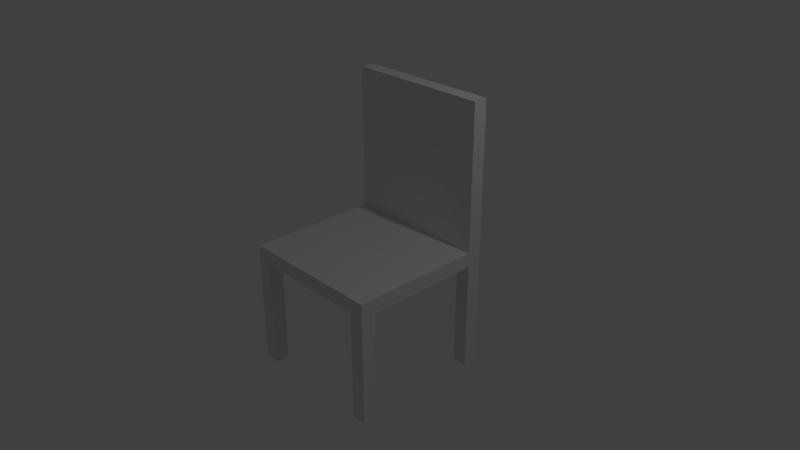 # Source: Table.blend  (saved by Blender 2.79.0; exported with 4.5.12 LTS)
import bpy
from mathutils import Matrix  # noqa: F401  (used for matrix-valued properties, if any)

bpy.ops.wm.read_factory_settings(use_empty=True)
scene = bpy.context.scene
scene.name = 'Scene'

# ---- collections
col_collection_1 = bpy.data.collections.new('Collection 1'); scene.collection.children.link(col_collection_1)
col_collection_2 = bpy.data.collections.new('Collection 2'); scene.collection.children.link(col_collection_2)
col_collection_2.hide_render = True
col_collection_2.hide_viewport = True

# ---- materials (node trees are filled in below, after node groups)
mat_material = bpy.data.materials.new('Material')
mat_material.alpha_threshold = 0.0
mat_material.use_transparent_shadow = False
mat_material.roughness = 0.5
mat_material.line_color = (0.0, 0.0, 0.0, 1.0)

# ---- material node trees

# ---- world
world_world = bpy.data.worlds.new('World'); scene.world = world_world
world_world.color = (0.05088, 0.05088, 0.05088)
world_world.use_sun_shadow = False
world_world.sun_shadow_jitter_overblur = 0.0
world_world.cycles.sampling_method = 'MANUAL'

# ---- cameras
cam_camera = bpy.data.cameras.new('Camera')
cam_camera.clip_end = 100.0
cam_camera.lens = 35.0
cam_camera.sensor_width = 32.0
cam_camera.sensor_height = 18.0
cam_camera.ortho_scale = 7.314
cam_camera.dof.focus_distance = 0.0
cam_camera.dof.aperture_fstop = 128.0

# ---- lights
light_lamp = bpy.data.lights.new('Lamp', 'POINT')
light_lamp.transmission_factor = 0.0
light_lamp.cutoff_distance = 30.0
light_lamp.energy = 100.0
light_lamp.shadow_buffer_clip_start = 1.001
light_lamp.shadow_soft_size = 0.1
light_lamp.shadow_maximum_resolution = 0.006
light_lamp.use_absolute_resolution = True

# ---- meshes
me_cube_001 = bpy.data.meshes.new('Cube.001')
me_cube_001.from_pydata([(-1.0, -1.0, -1.0), (-1.0, -1.0, 1.0), (-1.0, 1.0, -1.0), (-1.0, 1.0, 1.0), (1.0, -1.0, -1.0), (1.0, -1.0, 1.0), (1.0, 1.0, -1.0), (1.0, 1.0, 1.0), (0.8, 1.0, -1.0), (-0.8, 1.0, -1.0), (-0.8, 1.0, 1.0), (0.8, 1.0, 1.0), (-0.8, -1.0, -1.0), (0.8, -1.0, -1.0), (0.8, -1.0, 1.0), (-0.8, -1.0, 1.0), (-1.0, 0.8, -1.0), (-1.0, -0.8, -1.0), (-1.0, -0.8, 1.0), (-1.0, 0.8, 1.0), (1.0, -0.8, -1.0), (1.0, 0.8, -1.0), (1.0, 0.8, 1.0), (1.0, -0.8, 1.0), (0.8, 0.8, 1.0), (0.8, -0.8, 1.0), (-0.8, 0.8, 1.0), (-0.8, -0.8, 1.0), (-0.8, 0.8, -1.0), (-0.8, -0.8, -1.0), (0.8, 0.8, -1.0), (0.8, -0.8, -1.0), (-1.0, -0.8, -16.0), (-1.0, -1.0, -16.0), (-0.8, 1.0, -16.0), (-1.0, 1.0, -16.0), (1.0, 0.8, -16.0), (1.0, 1.0, -16.0), (0.8, -1.0, -16.0), (1.0, -1.0, -16.0), (0.8, 1.0, -16.0), (-0.8, -1.0, -16.0), (-0.8, -0.8, -16.0), (0.8, -0.8, -16.0), (-1.0, 0.8, -16.0), (1.0, -0.8, -16.0), (-0.8, 0.8, -16.0), (0.8, 0.8, -16.0), (-1.0, 0.8, 1.0), (-1.0, 1.0, 1.0), (0.8, 1.0, 1.0), (1.0, 1.0, 1.0), (-0.8, 1.0, 1.0), (1.0, 0.8, 1.0), (0.8, 0.8, 1.0), (-0.8, 0.8, 1.0), (-1.0, -0.8, -16.0), (-1.0, -1.0, -16.0), (-0.8, 1.0, -16.0), (-1.0, 1.0, -16.0), (1.0, 0.8, -16.0), (1.0, 1.0, -16.0), (0.8, -1.0, -16.0), (1.0, -1.0, -16.0), (0.8, 1.0, -16.0), (-0.8, -1.0, -16.0), (-0.8, -0.8, -16.0), (0.8, -0.8, -16.0), (-1.0, 0.8, -16.0), (1.0, -0.8, -16.0), (-0.8, 0.8, -16.0), (0.8, 0.8, -16.0), (-1.0, 0.8, 21.0), (-1.0, 1.0, 21.0), (0.8, 1.0, 21.0), (1.0, 1.0, 21.0), (-0.8, 1.0, 21.0), (1.0, 0.8, 21.0), (0.8, 0.8, 21.0), (-0.8, 0.8, 21.0)], [], [(16, 19, 3, 2), (8, 11, 7, 6), (20, 23, 5, 4), (12, 15, 1, 0), (13, 31, 43, 38), (27, 18, 1, 15), (23, 25, 14, 5), (25, 27, 15, 14), (0, 17, 32, 33), (29, 31, 13, 12), (4, 5, 14, 13), (13, 14, 15, 12), (2, 3, 10, 9), (9, 10, 11, 8), (9, 8, 30, 28), (28, 30, 31, 29), (29, 12, 41, 42), (16, 28, 29, 17), (44, 35, 59, 68), (24, 26, 27, 25), (43, 45, 69, 67), (22, 24, 25, 23), (33, 32, 56, 57), (26, 19, 18, 27), (6, 21, 36, 37), (30, 21, 20, 31), (6, 7, 22, 21), (21, 22, 23, 20), (0, 1, 18, 17), (17, 18, 19, 16), (38, 43, 67, 62), (19, 26, 55, 48), (11, 10, 52, 50), (36, 47, 71, 60), (12, 0, 33, 41), (28, 16, 44, 46), (21, 30, 47, 36), (20, 4, 39, 45), (17, 29, 42, 32), (4, 13, 38, 39), (9, 28, 46, 34), (31, 20, 45, 43), (2, 9, 34, 35), (8, 6, 37, 40), (30, 8, 40, 47), (16, 2, 35, 44), (48, 55, 79, 72), (49, 48, 72, 73), (52, 49, 73, 76), (67, 69, 63, 62), (56, 66, 65, 57), (59, 58, 70, 68), (64, 61, 60, 71), (35, 34, 58, 59), (3, 19, 48, 49), (45, 39, 63, 69), (37, 36, 60, 61), (34, 46, 70, 58), (26, 24, 54, 55), (39, 38, 62, 63), (47, 40, 64, 71), (22, 7, 51, 53), (40, 37, 61, 64), (7, 11, 50, 51), (46, 44, 68, 70), (24, 22, 53, 54), (41, 33, 57, 65), (32, 42, 66, 56), (10, 3, 49, 52), (42, 41, 65, 66), (74, 76, 79, 78), (75, 74, 78, 77), (76, 73, 72, 79), (55, 54, 78, 79), (50, 52, 76, 74), (51, 50, 74, 75), (54, 53, 77, 78), (53, 51, 75, 77)])
me_cube_001.use_remesh_preserve_volume = False
me_cube_001.use_remesh_preserve_attributes = False
me_cube_001.use_mirror_vertex_groups = False
me_cube_001.update()
me_cube = bpy.data.meshes.new('Cube')
me_cube.from_pydata([(1.0, 1.0, -1.0), (1.0, -1.0, -1.0), (-1.0, -1.0, -1.0), (-1.0, 1.0, -1.0), (1.0, 1.0, 1.0), (1.0, -1.0, 1.0), (-1.0, -1.0, 1.0), (-1.0, 1.0, 1.0), (-1.1, -1.0, -1.0), (-1.1, 1.0, -1.0), (-1.1, -1.0, 1.0), (-1.1, 1.0, 1.0), (1.1, 1.0, -1.0), (1.1, -1.0, -1.0), (1.1, 1.0, 1.0), (1.1, -1.0, 1.0), (1.0, 1.2, -1.0), (-1.0, 1.2, -1.0), (1.0, 1.2, 1.0), (-1.0, 1.2, 1.0), (-1.1, 1.2, -1.0), (-1.1, 1.2, 1.0), (1.1, 1.2, -1.0), (1.1, 1.2, 1.0), (1.0, -1.2, -1.0), (-1.0, -1.2, -1.0), (1.0, -1.2, 1.0), (-1.0, -1.2, 1.0), (-1.1, -1.2, -1.0), (-1.1, -1.2, 1.0), (1.1, -1.2, -1.0), (1.1, -1.2, 1.0), (-1.0, 1.2, -21.0), (-1.0, 1.0, -21.0), (-1.1, -1.2, -21.0), (-1.1, -1.0, -21.0), (-1.0, -1.0, -21.0), (-1.0, -1.2, -21.0), (-1.1, 1.0, -21.0), (-1.1, 1.2, -21.0), (1.0, -1.0, -21.0), (1.1, -1.0, -21.0), (1.1, 1.0, -21.0), (1.0, 1.0, -21.0), (1.1, 1.2, -21.0), (1.0, 1.2, -21.0), (1.0, -1.2, -21.0), (1.1, -1.2, -21.0)], [], [(0, 1, 2, 3), (4, 7, 6, 5), (4, 5, 15, 14), (15, 5, 26, 31), (8, 2, 36, 35), (11, 7, 19, 21), (8, 10, 11, 9), (6, 7, 11, 10), (7, 4, 18, 19), (3, 2, 8, 9), (12, 14, 15, 13), (13, 30, 47, 41), (17, 3, 33, 32), (1, 0, 12, 13), (18, 16, 17, 19), (19, 17, 20, 21), (16, 18, 23, 22), (30, 24, 46, 47), (4, 14, 23, 18), (9, 11, 21, 20), (0, 3, 17, 16), (14, 12, 22, 23), (24, 26, 27, 25), (25, 27, 29, 28), (26, 24, 30, 31), (10, 8, 28, 29), (13, 15, 31, 30), (6, 10, 29, 27), (2, 1, 24, 25), (5, 6, 27, 26), (40, 41, 47, 46), (35, 36, 37, 34), (33, 38, 39, 32), (42, 43, 45, 44), (24, 1, 40, 46), (1, 13, 41, 40), (28, 8, 35, 34), (0, 16, 45, 43), (3, 9, 38, 33), (20, 17, 32, 39), (12, 0, 43, 42), (22, 12, 42, 44), (25, 28, 34, 37), (2, 25, 37, 36), (9, 20, 39, 38), (16, 22, 44, 45)])
me_cube.materials.append(mat_material)
me_cube.use_remesh_preserve_volume = False
me_cube.use_remesh_preserve_attributes = False
me_cube.use_mirror_vertex_groups = False
me_cube.update()

# ---- objects
ob_cube_001 = bpy.data.objects.new('Cube.001', me_cube_001)
ob_lamp = bpy.data.objects.new('Lamp', light_lamp)
ob_camera = bpy.data.objects.new('Camera', cam_camera)
ob_cube = bpy.data.objects.new('Cube', me_cube)

# ---- transforms, parenting, visibility, modifiers, constraints
ob_cube_001.location = (0.0, 0.0, 0.0)
ob_cube_001.scale = (1.0, 1.0, 0.1)
ob_cube_001.lineart.crease_threshold = 0.0
ob_lamp.location = (4.076, 1.005, 5.904)
ob_lamp.rotation_euler = (0.6503, 0.05522, 1.866)
ob_lamp.lock_rotations_4d = False
ob_lamp.empty_display_type = 'ARROWS'
ob_lamp.color = (0.0, 0.0, 0.0, 0.0)
ob_lamp.lineart.crease_threshold = 0.0
ob_camera.location = (7.481, -6.508, 5.344)
ob_camera.rotation_euler = (1.109, 0.0, 0.8149)
ob_camera.lock_rotations_4d = False
ob_camera.empty_display_type = 'ARROWS'
ob_camera.color = (0.0, 0.0, 0.0, 0.0)
ob_camera.display_type = 'WIRE'
ob_camera.lineart.crease_threshold = 0.0
ob_cube.location = (0.0, 0.0, 1.208)
ob_cube.scale = (2.0, 1.0, 0.1)
ob_cube.lock_rotations_4d = False
ob_cube.empty_display_type = 'ARROWS'
ob_cube.lineart.crease_threshold = 0.0

# ---- collection membership
col_collection_1.objects.link(ob_cube_001)
col_collection_1.objects.link(ob_lamp)
col_collection_1.objects.link(ob_camera)
col_collection_2.objects.link(ob_cube)

# ---- scene / render settings (as saved in the file)
scene.camera = ob_camera
scene.frame_start = 1; scene.frame_end = 250; scene.frame_set(1)
scene.render.engine = 'BLENDER_EEVEE_NEXT'
scene.render.resolution_percentage = 50
scene.render.dither_intensity = 0.0
scene.cycles.use_denoising = False
scene.cycles.samples = 128
scene.cycles.sampling_pattern = 'TABULATED_SOBOL'
scene.cycles.use_adaptive_sampling = False
scene.cycles.use_light_tree = False
scene.cycles.blur_glossy = 0.0
scene.cycles.sample_clamp_indirect = 0.0
scene.view_settings.view_transform = 'Standard'
bpy.context.view_layer.update()
